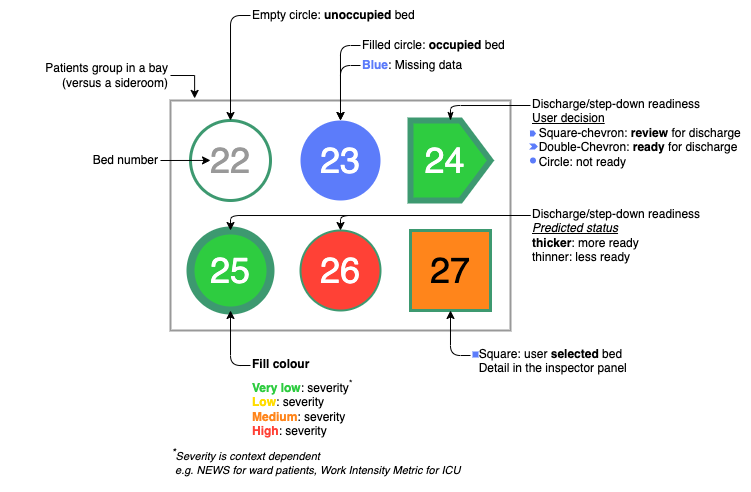

The diagram above was exported from draw.io. Its source (the exported page's mxGraphModel, read from the mxfile embedded in the PNG):
<mxGraphModel dx="1527" dy="462" grid="1" gridSize="10" guides="1" tooltips="1" connect="1" arrows="1" fold="1" page="1" pageScale="1" pageWidth="827" pageHeight="1169" math="0" shadow="0">
  <root>
    <mxCell id="0" />
    <mxCell id="1" parent="0" />
    <mxCell id="5kcq2A8MCsJthbVslvMD-7" value="" style="rounded=0;whiteSpace=wrap;html=1;strokeColor=#999999;strokeWidth=2;fontSize=36;fontColor=#999999;fillColor=none;" parent="1" vertex="1">
      <mxGeometry x="110" y="160" width="340" height="230" as="geometry" />
    </mxCell>
    <mxCell id="5kcq2A8MCsJthbVslvMD-1" value="&lt;font style=&quot;font-size: 36px;&quot;&gt;22&lt;/font&gt;" style="ellipse;whiteSpace=wrap;html=1;aspect=fixed;strokeWidth=3;fillColor=none;strokeColor=#3d9970;fontColor=#999999;" parent="1" vertex="1">
      <mxGeometry x="130" y="180" width="80" height="80" as="geometry" />
    </mxCell>
    <mxCell id="5kcq2A8MCsJthbVslvMD-3" value="&lt;font style=&quot;font-size: 36px;&quot;&gt;23&lt;/font&gt;" style="ellipse;whiteSpace=wrap;html=1;aspect=fixed;strokeWidth=3;fillColor=#5c7cfa;strokeColor=none;fontColor=#FFFFFF;" parent="1" vertex="1">
      <mxGeometry x="240" y="180" width="80" height="80" as="geometry" />
    </mxCell>
    <mxCell id="5kcq2A8MCsJthbVslvMD-4" value="&lt;font style=&quot;font-size: 36px;&quot;&gt;25&lt;/font&gt;" style="ellipse;whiteSpace=wrap;html=1;aspect=fixed;strokeWidth=8;fillColor=#2ECC40;strokeColor=#3d9970;fontColor=#FFFFFF;" parent="1" vertex="1">
      <mxGeometry x="130" y="290" width="80" height="80" as="geometry" />
    </mxCell>
    <mxCell id="5kcq2A8MCsJthbVslvMD-5" value="&lt;font style=&quot;font-size: 36px;&quot;&gt;26&lt;/font&gt;" style="ellipse;whiteSpace=wrap;html=1;aspect=fixed;strokeWidth=2;fillColor=#FF4136;strokeColor=#3d9970;fontColor=#FFFFFF;" parent="1" vertex="1">
      <mxGeometry x="240" y="290" width="80" height="80" as="geometry" />
    </mxCell>
    <mxCell id="5kcq2A8MCsJthbVslvMD-10" style="edgeStyle=orthogonalEdgeStyle;rounded=1;orthogonalLoop=1;jettySize=auto;html=1;exitX=0;exitY=0.5;exitDx=0;exitDy=0;fontSize=12;fontColor=#5c7cfa;" parent="1" source="5kcq2A8MCsJthbVslvMD-9" target="5kcq2A8MCsJthbVslvMD-3" edge="1">
      <mxGeometry relative="1" as="geometry" />
    </mxCell>
    <mxCell id="5kcq2A8MCsJthbVslvMD-9" value="&lt;font color=&quot;#5c7cfa&quot;&gt;&lt;b&gt;Blue&lt;/b&gt;&lt;/font&gt;: Missing data" style="text;html=1;strokeColor=none;fillColor=none;align=left;verticalAlign=middle;whiteSpace=wrap;rounded=0;fontSize=12;fontColor=#000000;" parent="1" vertex="1">
      <mxGeometry x="300" y="110" width="140" height="30" as="geometry" />
    </mxCell>
    <mxCell id="5kcq2A8MCsJthbVslvMD-12" style="edgeStyle=orthogonalEdgeStyle;rounded=1;orthogonalLoop=1;jettySize=auto;html=1;exitX=0;exitY=0.5;exitDx=0;exitDy=0;fontSize=12;fontColor=#000000;" parent="1" source="5kcq2A8MCsJthbVslvMD-11" target="5kcq2A8MCsJthbVslvMD-3" edge="1">
      <mxGeometry relative="1" as="geometry" />
    </mxCell>
    <mxCell id="5kcq2A8MCsJthbVslvMD-11" value="Filled circle: &lt;b&gt;occupied&lt;/b&gt; bed" style="text;html=1;strokeColor=none;fillColor=none;align=left;verticalAlign=middle;whiteSpace=wrap;rounded=0;fontSize=12;fontColor=#000000;" parent="1" vertex="1">
      <mxGeometry x="300" y="90" width="150" height="30" as="geometry" />
    </mxCell>
    <mxCell id="5kcq2A8MCsJthbVslvMD-14" style="edgeStyle=orthogonalEdgeStyle;rounded=1;orthogonalLoop=1;jettySize=auto;html=1;entryX=0.5;entryY=0;entryDx=0;entryDy=0;fontSize=12;fontColor=#000000;exitX=0;exitY=0.5;exitDx=0;exitDy=0;" parent="1" source="5kcq2A8MCsJthbVslvMD-13" target="5kcq2A8MCsJthbVslvMD-1" edge="1">
      <mxGeometry relative="1" as="geometry" />
    </mxCell>
    <mxCell id="5kcq2A8MCsJthbVslvMD-13" value="Empty circle: &lt;b&gt;unoccupied&lt;/b&gt; bed" style="text;html=1;strokeColor=none;fillColor=none;align=left;verticalAlign=middle;whiteSpace=wrap;rounded=0;fontSize=12;fontColor=#000000;" parent="1" vertex="1">
      <mxGeometry x="190" y="60" width="170" height="30" as="geometry" />
    </mxCell>
    <mxCell id="5kcq2A8MCsJthbVslvMD-16" style="edgeStyle=orthogonalEdgeStyle;rounded=1;orthogonalLoop=1;jettySize=auto;html=1;exitX=0;exitY=0.75;exitDx=0;exitDy=0;fontSize=12;fontColor=#FFDC00;" parent="1" source="5kcq2A8MCsJthbVslvMD-20" edge="1">
      <mxGeometry relative="1" as="geometry">
        <mxPoint x="170" y="370" as="targetPoint" />
      </mxGeometry>
    </mxCell>
    <mxCell id="5kcq2A8MCsJthbVslvMD-21" value="" style="group" parent="1" vertex="1" connectable="0">
      <mxGeometry x="190" y="410" width="120" height="90" as="geometry" />
    </mxCell>
    <mxCell id="5kcq2A8MCsJthbVslvMD-15" value="&lt;b style=&quot;&quot;&gt;&lt;font color=&quot;#2ecc40&quot;&gt;Very low&lt;/font&gt;&lt;/b&gt;: severity&lt;sup&gt;*&lt;/sup&gt;&lt;br&gt;&lt;b style=&quot;border-color: var(--border-color);&quot;&gt;&lt;font color=&quot;#ffdc00&quot; style=&quot;border-color: var(--border-color);&quot;&gt;Low&lt;/font&gt;&lt;/b&gt;: severity&lt;br style=&quot;border-color: var(--border-color);&quot;&gt;&lt;b style=&quot;border-color: var(--border-color);&quot;&gt;&lt;font color=&quot;#ff851b&quot; style=&quot;border-color: var(--border-color);&quot;&gt;Medium&lt;/font&gt;&lt;/b&gt;: severity&lt;br&gt;&lt;b style=&quot;border-color: var(--border-color);&quot;&gt;&lt;font color=&quot;#ff4136&quot; style=&quot;border-color: var(--border-color);&quot;&gt;High&lt;/font&gt;&lt;/b&gt;: severity" style="text;html=1;strokeColor=none;fillColor=none;align=left;verticalAlign=top;whiteSpace=wrap;rounded=0;fontSize=12;fontColor=#000000;" parent="5kcq2A8MCsJthbVslvMD-21" vertex="1">
      <mxGeometry y="20" width="120" height="70" as="geometry" />
    </mxCell>
    <mxCell id="5kcq2A8MCsJthbVslvMD-20" value="&lt;b style=&quot;&quot;&gt;Fill colour&lt;/b&gt;" style="text;html=1;strokeColor=none;fillColor=none;align=left;verticalAlign=top;whiteSpace=wrap;rounded=0;fontSize=12;fontColor=#000000;" parent="5kcq2A8MCsJthbVslvMD-21" vertex="1">
      <mxGeometry width="120" height="20" as="geometry" />
    </mxCell>
    <mxCell id="5kcq2A8MCsJthbVslvMD-23" value="&lt;font color=&quot;#000000&quot; style=&quot;font-size: 36px;&quot;&gt;27&lt;/font&gt;" style="whiteSpace=wrap;html=1;aspect=fixed;strokeColor=#3D9970;strokeWidth=3;fontSize=12;fontColor=#FFFFFF;fillColor=#FF851B;" parent="1" vertex="1">
      <mxGeometry x="350" y="290" width="80" height="80" as="geometry" />
    </mxCell>
    <mxCell id="5kcq2A8MCsJthbVslvMD-26" style="edgeStyle=orthogonalEdgeStyle;rounded=1;orthogonalLoop=1;jettySize=auto;html=1;exitX=0;exitY=0.5;exitDx=0;exitDy=0;entryX=0.5;entryY=1;entryDx=0;entryDy=0;fontSize=36;fontColor=#000000;" parent="1" source="5kcq2A8MCsJthbVslvMD-24" target="5kcq2A8MCsJthbVslvMD-23" edge="1">
      <mxGeometry relative="1" as="geometry" />
    </mxCell>
    <mxCell id="5kcq2A8MCsJthbVslvMD-24" value="&amp;nbsp; Square: user&amp;nbsp;&lt;b&gt;selected &lt;/b&gt;bed&lt;br&gt;&amp;nbsp; Detail in the inspector panel" style="text;html=1;strokeColor=none;fillColor=none;align=left;verticalAlign=top;whiteSpace=wrap;rounded=0;fontSize=12;fontColor=#000000;" parent="1" vertex="1">
      <mxGeometry x="410" y="400" width="170" height="30" as="geometry" />
    </mxCell>
    <mxCell id="5kcq2A8MCsJthbVslvMD-27" value="&lt;font style=&quot;font-size: 11px;&quot;&gt;&lt;i&gt;&lt;sup&gt;&lt;b&gt;*&lt;/b&gt;&lt;/sup&gt;Severity is context dependent&lt;br&gt;&amp;nbsp;e.g. NEWS for ward patients, Work Intensity Metric for ICU&lt;/i&gt;&lt;/font&gt;" style="text;html=1;strokeColor=none;fillColor=none;align=left;verticalAlign=top;whiteSpace=wrap;rounded=0;fontSize=12;fontColor=#000000;" parent="1" vertex="1">
      <mxGeometry x="110" y="500" width="340" height="50" as="geometry" />
    </mxCell>
    <mxCell id="5kcq2A8MCsJthbVslvMD-29" style="rounded=1;orthogonalLoop=1;jettySize=auto;html=1;exitX=0;exitY=0.5;exitDx=0;exitDy=0;entryX=0.5;entryY=0;entryDx=0;entryDy=0;fontSize=11;fontColor=#000000;edgeStyle=orthogonalEdgeStyle;elbow=vertical;" parent="1" source="5kcq2A8MCsJthbVslvMD-28" target="5kcq2A8MCsJthbVslvMD-4" edge="1">
      <mxGeometry relative="1" as="geometry">
        <Array as="points">
          <mxPoint x="170" y="275" />
        </Array>
      </mxGeometry>
    </mxCell>
    <mxCell id="5kcq2A8MCsJthbVslvMD-30" style="edgeStyle=orthogonalEdgeStyle;rounded=1;orthogonalLoop=1;jettySize=auto;html=1;exitX=0;exitY=0.5;exitDx=0;exitDy=0;entryX=0.5;entryY=0;entryDx=0;entryDy=0;fontSize=11;fontColor=#000000;" parent="1" source="5kcq2A8MCsJthbVslvMD-28" target="5kcq2A8MCsJthbVslvMD-5" edge="1">
      <mxGeometry relative="1" as="geometry">
        <Array as="points">
          <mxPoint x="280" y="275" />
        </Array>
      </mxGeometry>
    </mxCell>
    <mxCell id="5kcq2A8MCsJthbVslvMD-28" value="Discharge/step-down readiness&lt;br style=&quot;border-color: var(--border-color);&quot;&gt;&lt;i&gt;&lt;u&gt;Predicted status&lt;/u&gt;&lt;/i&gt;&lt;br&gt;&lt;b&gt;thicker&lt;/b&gt;:&lt;b&gt; &lt;/b&gt;more ready&lt;br&gt;thinner: less ready" style="text;html=1;strokeColor=none;fillColor=none;align=left;verticalAlign=top;whiteSpace=wrap;rounded=0;fontSize=12;fontColor=#000000;" parent="1" vertex="1">
      <mxGeometry x="470" y="260" width="200" height="30" as="geometry" />
    </mxCell>
    <mxCell id="5kcq2A8MCsJthbVslvMD-33" style="edgeStyle=orthogonalEdgeStyle;rounded=0;orthogonalLoop=1;jettySize=auto;html=1;exitX=1;exitY=0.5;exitDx=0;exitDy=0;entryX=0.071;entryY=-0.009;entryDx=0;entryDy=0;entryPerimeter=0;fontSize=11;fontColor=#000000;" parent="1" source="5kcq2A8MCsJthbVslvMD-32" target="5kcq2A8MCsJthbVslvMD-7" edge="1">
      <mxGeometry relative="1" as="geometry" />
    </mxCell>
    <mxCell id="5kcq2A8MCsJthbVslvMD-32" value="Patients group in a bay&lt;br&gt;(versus a sideroom)" style="text;html=1;strokeColor=none;fillColor=none;align=right;verticalAlign=middle;whiteSpace=wrap;rounded=0;fontSize=12;fontColor=#000000;" parent="1" vertex="1">
      <mxGeometry x="-60" y="120" width="170" height="30" as="geometry" />
    </mxCell>
    <mxCell id="5kcq2A8MCsJthbVslvMD-34" value="Bed number" style="text;html=1;strokeColor=none;fillColor=none;align=right;verticalAlign=middle;whiteSpace=wrap;rounded=0;fontSize=12;fontColor=#000000;" parent="1" vertex="1">
      <mxGeometry x="-20" y="205" width="120" height="30" as="geometry" />
    </mxCell>
    <mxCell id="5kcq2A8MCsJthbVslvMD-36" value="" style="endArrow=classic;html=1;rounded=0;fontSize=11;fontColor=#000000;elbow=vertical;exitX=1;exitY=0.5;exitDx=0;exitDy=0;" parent="1" source="5kcq2A8MCsJthbVslvMD-34" edge="1">
      <mxGeometry width="50" height="50" relative="1" as="geometry">
        <mxPoint x="110" y="219.92000000000002" as="sourcePoint" />
        <mxPoint x="150" y="219.92000000000002" as="targetPoint" />
      </mxGeometry>
    </mxCell>
    <mxCell id="5kcq2A8MCsJthbVslvMD-40" value="&lt;font color=&quot;#ffffff&quot; style=&quot;font-size: 36px;&quot;&gt;24&lt;/font&gt;" style="shape=offPageConnector;whiteSpace=wrap;html=1;strokeColor=#3D9970;strokeWidth=6;fontSize=11;fontColor=#000000;fillColor=#2ECC40;direction=north;spacingLeft=-11;" parent="1" vertex="1">
      <mxGeometry x="350" y="180" width="80" height="80" as="geometry" />
    </mxCell>
    <mxCell id="5kcq2A8MCsJthbVslvMD-43" style="edgeStyle=orthogonalEdgeStyle;rounded=1;orthogonalLoop=1;jettySize=auto;html=1;exitX=0;exitY=0.5;exitDx=0;exitDy=0;fontSize=36;fontColor=#FFFFFF;endArrow=classicThin;endFill=1;entryX=1;entryY=0.5;entryDx=0;entryDy=0;elbow=vertical;" parent="1" source="5kcq2A8MCsJthbVslvMD-42" target="5kcq2A8MCsJthbVslvMD-40" edge="1">
      <mxGeometry relative="1" as="geometry">
        <mxPoint x="430" y="200" as="targetPoint" />
        <Array as="points">
          <mxPoint x="390" y="165" />
        </Array>
      </mxGeometry>
    </mxCell>
    <mxCell id="5kcq2A8MCsJthbVslvMD-42" value="Discharge/step-down readiness&lt;br style=&quot;border-color: var(--border-color);&quot;&gt;&lt;u&gt;User decision&lt;br&gt;&lt;/u&gt;&amp;nbsp; Square-chevron: &lt;b&gt;review&lt;/b&gt; for discharge&lt;br&gt;&amp;nbsp; Double-Chevron: &lt;b&gt;ready&lt;/b&gt; for discharge&lt;br&gt;&amp;nbsp; Circle: not ready" style="text;html=1;strokeColor=none;fillColor=none;align=left;verticalAlign=top;whiteSpace=wrap;rounded=0;fontSize=12;fontColor=#000000;" parent="1" vertex="1">
      <mxGeometry x="470" y="150" width="220" height="30" as="geometry" />
    </mxCell>
    <mxCell id="5kcq2A8MCsJthbVslvMD-45" value="" style="shape=offPageConnector;whiteSpace=wrap;html=1;strokeColor=none;strokeWidth=6;fontSize=11;fontColor=#000000;fillColor=#5C7CFA;direction=north;spacingLeft=-11;" parent="1" vertex="1">
      <mxGeometry x="469.49" y="190" width="6" height="6" as="geometry" />
    </mxCell>
    <mxCell id="5kcq2A8MCsJthbVslvMD-46" value="" style="ellipse;whiteSpace=wrap;html=1;aspect=fixed;strokeWidth=3;fillColor=#5c7cfa;strokeColor=none;fontColor=#FFFFFF;" parent="1" vertex="1">
      <mxGeometry x="469.49" y="217" width="6" height="6" as="geometry" />
    </mxCell>
    <mxCell id="5kcq2A8MCsJthbVslvMD-47" value="" style="whiteSpace=wrap;html=1;aspect=fixed;strokeColor=none;strokeWidth=3;fontSize=12;fontColor=#FFFFFF;fillColor=#5C7CFA;" parent="1" vertex="1">
      <mxGeometry x="412" y="411" width="6" height="6" as="geometry" />
    </mxCell>
    <mxCell id="1kGunG2bA_T9gYpcpbG8-2" value="" style="shape=step;perimeter=stepPerimeter;whiteSpace=wrap;html=1;fixedSize=1;fillColor=#5C7CFA;strokeColor=none;aspect=fixed;size=3.240000000000009;" vertex="1" parent="1">
      <mxGeometry x="468.49" y="203" width="9.01" height="6" as="geometry" />
    </mxCell>
  </root>
</mxGraphModel>